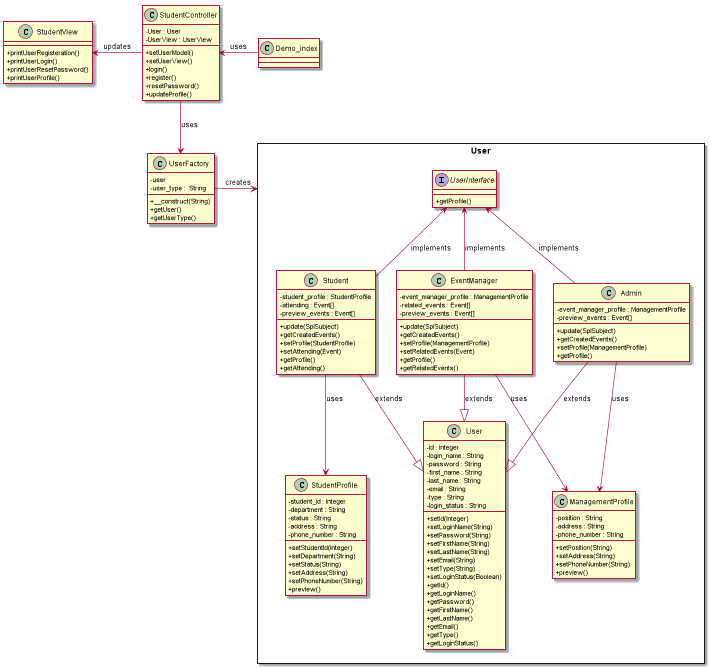

The diagram above was rendered by PlantUML. Its source (embedded in the PNG):
@startuml

skinparam classAttributeIconSize 0

class Demo_index{

}

class StudentController{
{field} - User : User
{field} - UserView : UserView

{method} + setUserModel()
{method} + setUserView()
{method} + login()
{method} + register()
{method} + resetPassword()
{method} + updateProfile()

}


class StudentView{
{method} + printUserRegisteration()
{method} + printUserLogin()
{method} + printUserResetPassword()
{method} + printUserProfile()
}

rectangle "User" as rec{

Interface UserInterface {
  {method} + getProfile()
}

class Student {
{field} - student_profile : StudentProfile
{field} - attending : Event[]
{field} - preview_events : Event[]

{method} + update(SplSubject)
{method} + getCreatedEvents()
{method} + setProfile(StudentProfile)
{method} + setAttending(Event)
{method} + getProfile()
{method} + getAttending()
}

class EventManager {
{field} - event_manager_profile : ManagementProfile
{field} - related_events : Event[]
{field} - preview_events : Event[]

{method} + update(SplSubject)
{method} + getCreatedEvents()
{method} + setProfile(ManagementProfile)
{method} + setRelatedEvents(Event)
{method} + getProfile()
{method} + getRelatedEvents()
}

class Admin {
{field} - event_manager_profile : ManagementProfile
{field} - preview_events : Event[]

{method} + update(SplSubject)
{method} + getCreatedEvents()
{method} + setProfile(ManagementProfile)
{method} + getProfile()
}

class User {
  {field} - id : Integer
  {field} - login_name : String
  {field} - password : String
  {field} - first_name : String
  {field} - last_name : String
  {field} - email : String
  {field} - type : String
  {field} - login_status : String
  {method} + setId(Integer)
  {method} + setLoginName(String)
  {method} + setPassword(String)
  {method} + setFirstName(String)
  {method} + setLastName(String)
  {method} + setEmail(String)
  {method} + setType(String)
  {method} + setLoginStatus(Boolean)
  {method} + getId()
  {method} + getLoginName()
  {method} + getPassword()
  {method} + getFirstName()
  {method} + getLastName()
  {method} + getEmail()
  {method} + getType()
  {method} + getLoginStatus()

}



class StudentProfile {
  {field} - student_id : Integer
  {field} - department : String
  {field} - status : String
  {field} - address : String
  {field} - phone_number : String

  {method} + setStudentId(Integer)
  {method} + setDepartment(String)
  {method} + setStatus(String)
  {method} + setAddress(String)
  {method} + setPhoneNumber(String)
  {method} + preview()
}


class ManagementProfile {
  {field} - position : String
  {field} - address : String
  {field} - phone_number : String

  {method} + setPosition(String)
  {method} + setAddress(String)
  {method} + setPhoneNumber(String)
  {method} + preview()
}


}

class UserFactory {
  {field} - user
  {field} - user_type :  String

  {method} + __construct(String)
  {method} + getUser()
  {method} + getUserType()
}


StudentController <- Demo_index : uses
StudentView <- StudentController : updates
StudentController --> UserFactory : uses

UserFactory -> rec : creates
UserInterface <-- Student : implements
UserInterface <-- EventManager : implements
UserInterface <-- Admin : implements

Student --|> User : extends
EventManager --|> User : extends
Admin --|> User : extends

Student --> StudentProfile : uses
EventManager --> ManagementProfile : uses
Admin --> ManagementProfile : uses
@enduml